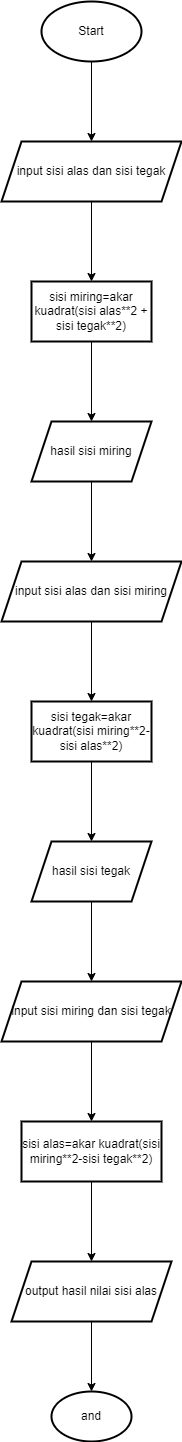

The diagram above was exported from draw.io. Its source (the exported page's mxGraphModel, read from the mxfile embedded in the PNG):
<mxGraphModel dx="1120" dy="470" grid="1" gridSize="10" guides="1" tooltips="1" connect="1" arrows="1" fold="1" page="1" pageScale="1" pageWidth="827" pageHeight="1169" math="0" shadow="0">
  <root>
    <mxCell id="WIyWlLk6GJQsqaUBKTNV-0" />
    <mxCell id="WIyWlLk6GJQsqaUBKTNV-1" parent="WIyWlLk6GJQsqaUBKTNV-0" />
    <mxCell id="ojiCypBEonELs-WT12vD-2" value="" style="edgeStyle=orthogonalEdgeStyle;rounded=0;orthogonalLoop=1;jettySize=auto;html=1;" edge="1" parent="WIyWlLk6GJQsqaUBKTNV-1" source="ojiCypBEonELs-WT12vD-0" target="ojiCypBEonELs-WT12vD-1">
      <mxGeometry relative="1" as="geometry" />
    </mxCell>
    <mxCell id="ojiCypBEonELs-WT12vD-0" value="&lt;font style=&quot;vertical-align: inherit;&quot;&gt;&lt;font style=&quot;vertical-align: inherit;&quot;&gt;Start&lt;/font&gt;&lt;/font&gt;" style="strokeWidth=2;html=1;shape=mxgraph.flowchart.start_1;whiteSpace=wrap;" vertex="1" parent="WIyWlLk6GJQsqaUBKTNV-1">
      <mxGeometry x="330" y="80" width="100" height="60" as="geometry" />
    </mxCell>
    <mxCell id="ojiCypBEonELs-WT12vD-4" value="" style="edgeStyle=orthogonalEdgeStyle;rounded=0;orthogonalLoop=1;jettySize=auto;html=1;" edge="1" parent="WIyWlLk6GJQsqaUBKTNV-1" source="ojiCypBEonELs-WT12vD-1" target="ojiCypBEonELs-WT12vD-3">
      <mxGeometry relative="1" as="geometry" />
    </mxCell>
    <mxCell id="ojiCypBEonELs-WT12vD-1" value="&lt;font style=&quot;vertical-align: inherit;&quot;&gt;&lt;font style=&quot;vertical-align: inherit;&quot;&gt;input sisi alas dan sisi tegak&lt;/font&gt;&lt;/font&gt;" style="shape=parallelogram;perimeter=parallelogramPerimeter;whiteSpace=wrap;html=1;fixedSize=1;strokeWidth=2;" vertex="1" parent="WIyWlLk6GJQsqaUBKTNV-1">
      <mxGeometry x="290" y="220" width="180" height="60" as="geometry" />
    </mxCell>
    <mxCell id="ojiCypBEonELs-WT12vD-6" value="" style="edgeStyle=orthogonalEdgeStyle;rounded=0;orthogonalLoop=1;jettySize=auto;html=1;" edge="1" parent="WIyWlLk6GJQsqaUBKTNV-1" source="ojiCypBEonELs-WT12vD-3" target="ojiCypBEonELs-WT12vD-5">
      <mxGeometry relative="1" as="geometry" />
    </mxCell>
    <mxCell id="ojiCypBEonELs-WT12vD-3" value="sisi miring=akar kuadrat(sisi alas**2 + sisi tegak**2)" style="whiteSpace=wrap;html=1;strokeWidth=2;" vertex="1" parent="WIyWlLk6GJQsqaUBKTNV-1">
      <mxGeometry x="320" y="360" width="120" height="60" as="geometry" />
    </mxCell>
    <mxCell id="ojiCypBEonELs-WT12vD-8" value="" style="edgeStyle=orthogonalEdgeStyle;rounded=0;orthogonalLoop=1;jettySize=auto;html=1;" edge="1" parent="WIyWlLk6GJQsqaUBKTNV-1" source="ojiCypBEonELs-WT12vD-5" target="ojiCypBEonELs-WT12vD-7">
      <mxGeometry relative="1" as="geometry" />
    </mxCell>
    <mxCell id="ojiCypBEonELs-WT12vD-5" value="hasil sisi miring" style="shape=parallelogram;perimeter=parallelogramPerimeter;whiteSpace=wrap;html=1;fixedSize=1;strokeWidth=2;" vertex="1" parent="WIyWlLk6GJQsqaUBKTNV-1">
      <mxGeometry x="320" y="500" width="120" height="60" as="geometry" />
    </mxCell>
    <mxCell id="ojiCypBEonELs-WT12vD-10" value="" style="edgeStyle=orthogonalEdgeStyle;rounded=0;orthogonalLoop=1;jettySize=auto;html=1;" edge="1" parent="WIyWlLk6GJQsqaUBKTNV-1" source="ojiCypBEonELs-WT12vD-7" target="ojiCypBEonELs-WT12vD-9">
      <mxGeometry relative="1" as="geometry" />
    </mxCell>
    <mxCell id="ojiCypBEonELs-WT12vD-7" value="input sisi alas dan sisi miring" style="shape=parallelogram;perimeter=parallelogramPerimeter;whiteSpace=wrap;html=1;fixedSize=1;strokeWidth=2;" vertex="1" parent="WIyWlLk6GJQsqaUBKTNV-1">
      <mxGeometry x="290" y="640" width="180" height="60" as="geometry" />
    </mxCell>
    <mxCell id="ojiCypBEonELs-WT12vD-12" value="" style="edgeStyle=orthogonalEdgeStyle;rounded=0;orthogonalLoop=1;jettySize=auto;html=1;" edge="1" parent="WIyWlLk6GJQsqaUBKTNV-1" source="ojiCypBEonELs-WT12vD-9" target="ojiCypBEonELs-WT12vD-11">
      <mxGeometry relative="1" as="geometry" />
    </mxCell>
    <mxCell id="ojiCypBEonELs-WT12vD-9" value="sisi tegak=akar kuadrat(sisi miring**2-sisi alas**2)" style="whiteSpace=wrap;html=1;strokeWidth=2;" vertex="1" parent="WIyWlLk6GJQsqaUBKTNV-1">
      <mxGeometry x="320" y="780" width="120" height="60" as="geometry" />
    </mxCell>
    <mxCell id="ojiCypBEonELs-WT12vD-17" value="" style="edgeStyle=orthogonalEdgeStyle;rounded=0;orthogonalLoop=1;jettySize=auto;html=1;" edge="1" parent="WIyWlLk6GJQsqaUBKTNV-1" source="ojiCypBEonELs-WT12vD-11" target="ojiCypBEonELs-WT12vD-16">
      <mxGeometry relative="1" as="geometry" />
    </mxCell>
    <mxCell id="ojiCypBEonELs-WT12vD-11" value="hasil sisi tegak" style="shape=parallelogram;perimeter=parallelogramPerimeter;whiteSpace=wrap;html=1;fixedSize=1;strokeWidth=2;" vertex="1" parent="WIyWlLk6GJQsqaUBKTNV-1">
      <mxGeometry x="320" y="920" width="120" height="60" as="geometry" />
    </mxCell>
    <mxCell id="ojiCypBEonELs-WT12vD-19" value="" style="edgeStyle=orthogonalEdgeStyle;rounded=0;orthogonalLoop=1;jettySize=auto;html=1;" edge="1" parent="WIyWlLk6GJQsqaUBKTNV-1" source="ojiCypBEonELs-WT12vD-16" target="ojiCypBEonELs-WT12vD-18">
      <mxGeometry relative="1" as="geometry" />
    </mxCell>
    <mxCell id="ojiCypBEonELs-WT12vD-16" value="input sisi miring dan sisi tegak" style="shape=parallelogram;perimeter=parallelogramPerimeter;whiteSpace=wrap;html=1;fixedSize=1;strokeWidth=2;" vertex="1" parent="WIyWlLk6GJQsqaUBKTNV-1">
      <mxGeometry x="290" y="1060" width="180" height="60" as="geometry" />
    </mxCell>
    <mxCell id="ojiCypBEonELs-WT12vD-21" value="" style="edgeStyle=orthogonalEdgeStyle;rounded=0;orthogonalLoop=1;jettySize=auto;html=1;" edge="1" parent="WIyWlLk6GJQsqaUBKTNV-1" source="ojiCypBEonELs-WT12vD-18" target="ojiCypBEonELs-WT12vD-20">
      <mxGeometry relative="1" as="geometry" />
    </mxCell>
    <mxCell id="ojiCypBEonELs-WT12vD-18" value="sisi alas=akar kuadrat(sisi miring**2-sisi tegak**2)" style="whiteSpace=wrap;html=1;strokeWidth=2;" vertex="1" parent="WIyWlLk6GJQsqaUBKTNV-1">
      <mxGeometry x="310" y="1200" width="140" height="60" as="geometry" />
    </mxCell>
    <mxCell id="ojiCypBEonELs-WT12vD-23" value="" style="edgeStyle=orthogonalEdgeStyle;rounded=0;orthogonalLoop=1;jettySize=auto;html=1;" edge="1" parent="WIyWlLk6GJQsqaUBKTNV-1" source="ojiCypBEonELs-WT12vD-20" target="ojiCypBEonELs-WT12vD-22">
      <mxGeometry relative="1" as="geometry" />
    </mxCell>
    <mxCell id="ojiCypBEonELs-WT12vD-20" value="output hasil nilai sisi alas" style="shape=parallelogram;perimeter=parallelogramPerimeter;whiteSpace=wrap;html=1;fixedSize=1;strokeWidth=2;" vertex="1" parent="WIyWlLk6GJQsqaUBKTNV-1">
      <mxGeometry x="300" y="1340" width="160" height="60" as="geometry" />
    </mxCell>
    <mxCell id="ojiCypBEonELs-WT12vD-22" value="and" style="ellipse;whiteSpace=wrap;html=1;strokeWidth=2;" vertex="1" parent="WIyWlLk6GJQsqaUBKTNV-1">
      <mxGeometry x="340" y="1470" width="80" height="50" as="geometry" />
    </mxCell>
  </root>
</mxGraphModel>